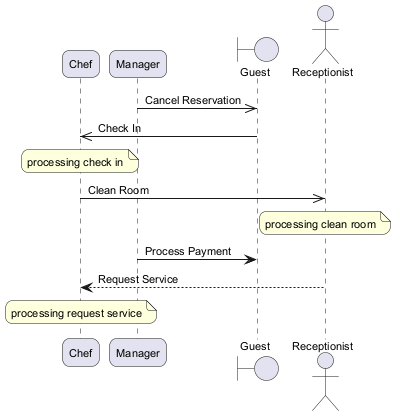

The diagram above was rendered by PlantUML. Its source (embedded in the PNG):
@startuml
skinparam backgroundColor #FFFFFF
skinparam roundCorner 15
skinparam defaultFontSize 11
participant "Chef" as C
participant "Manager" as M
boundary "Guest" as G
actor "Receptionist" as R
M ->> G : Cancel Reservation
G ->> C : Check In
note over C : processing check in
C ->> R : Clean Room
note over R : processing clean room
M -> G : Process Payment
R --> C : Request Service
note over C : processing request service
@enduml